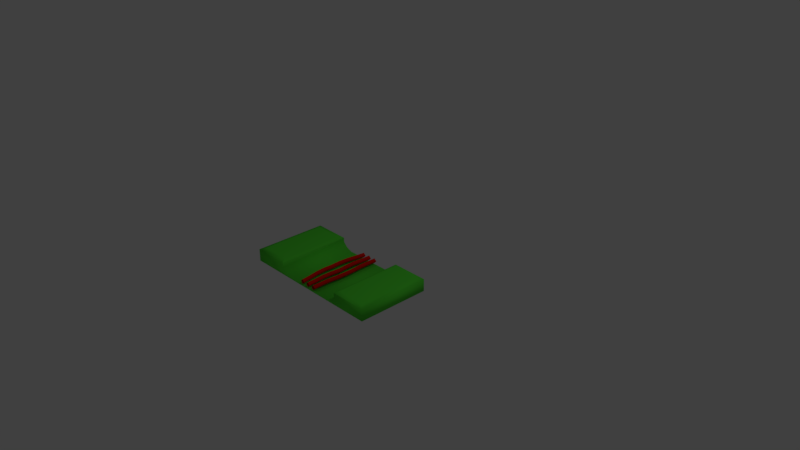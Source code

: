 # Source: FloorTileWiresStraightHalfTile.blend  (saved by Blender 2.78.0; exported with 4.5.12 LTS)
import bpy
from mathutils import Matrix  # noqa: F401  (used for matrix-valued properties, if any)

bpy.ops.wm.read_factory_settings(use_empty=True)
scene = bpy.context.scene
scene.name = 'Scene'

# ---- collections
col_collection_1 = bpy.data.collections.new('Collection 1'); scene.collection.children.link(col_collection_1)

# ---- materials (node trees are filled in below, after node groups)
mat_material = bpy.data.materials.new('Material')
mat_material.alpha_threshold = 0.0
mat_material.use_transparent_shadow = False
mat_material.diffuse_color = (0.0993, 0.8, 0.04594, 1.0)
mat_material.roughness = 0.5
mat_material.line_color = (0.0, 0.0, 0.0, 1.0)
mat_material_001 = bpy.data.materials.new('Material.001')
mat_material_001.alpha_threshold = 0.0
mat_material_001.use_transparent_shadow = False
mat_material_001.diffuse_color = (0.8, 0.005922, 0.0, 1.0)
mat_material_001.roughness = 0.5

# ---- material node trees

# ---- world
world_world = bpy.data.worlds.new('World'); scene.world = world_world
world_world.color = (0.05088, 0.05088, 0.05088)
world_world.use_sun_shadow = False
world_world.sun_shadow_jitter_overblur = 0.0
world_world.cycles.sampling_method = 'MANUAL'

# ---- cameras
cam_camera = bpy.data.cameras.new('Camera')
cam_camera.clip_end = 100.0
cam_camera.lens = 35.0
cam_camera.sensor_width = 32.0
cam_camera.sensor_height = 18.0
cam_camera.ortho_scale = 7.314
cam_camera.dof.focus_distance = 0.0
cam_camera.dof.aperture_fstop = 128.0

# ---- lights
light_lamp = bpy.data.lights.new('Lamp', 'POINT')
light_lamp.transmission_factor = 0.0
light_lamp.cutoff_distance = 30.0
light_lamp.energy = 100.0
light_lamp.shadow_buffer_clip_start = 1.001
light_lamp.shadow_soft_size = 0.1
light_lamp.shadow_maximum_resolution = 0.006
light_lamp.use_absolute_resolution = True

# ---- meshes
me_cylinder_003 = bpy.data.meshes.new('Cylinder.003')
me_cylinder_003.from_pydata([(-0.104, -1.0, -0.09123), (-0.07097, -1.0, -0.05822), (-0.104, -1.0, -0.02521), (-0.137, -1.0, -0.05822), (-0.12, -0.875, -0.09123), (-0.1422, -0.75, -0.09123), (-0.1509, -0.625, -0.09123), (-0.1454, -0.5, -0.09123), (-0.1124, -0.5, -0.05822), (-0.1179, -0.625, -0.05822), (-0.1092, -0.75, -0.05822), (-0.08695, -0.875, -0.05822), (-0.1454, -0.5, -0.02521), (-0.1509, -0.625, -0.02521), (-0.1422, -0.75, -0.02521), (-0.12, -0.875, -0.02521), (-0.1783, -0.5, -0.05822), (-0.1839, -0.625, -0.05822), (-0.1752, -0.75, -0.05822), (-0.1529, -0.875, -0.05822), (0.0002552, -1.0, -0.09123), (0.03326, -1.0, -0.05822), (0.0002552, -1.0, -0.02521), (-0.03275, -1.0, -0.05822), (-0.007172, -0.875, -0.09123), (-0.01823, -0.75, -0.09123), (-0.01498, -0.625, -0.09123), (-0.003735, -0.5, -0.09123), (0.02927, -0.5, -0.05822), (0.01802, -0.625, -0.05822), (0.01478, -0.75, -0.05822), (0.02584, -0.875, -0.05822), (-0.003735, -0.5, -0.02521), (-0.01498, -0.625, -0.02521), (-0.01823, -0.75, -0.02521), (-0.007172, -0.875, -0.02521), (-0.03671, -0.5, -0.05822), (-0.04799, -0.625, -0.05822), (-0.05123, -0.75, -0.05822), (-0.04018, -0.875, -0.05822), (0.1034, -1.0, -0.09123), (0.1364, -1.0, -0.05822), (0.1034, -1.0, -0.02521), (0.07041, -1.0, -0.05822), (0.1003, -0.875, -0.09123), (0.1008, -0.75, -0.09123), (0.1128, -0.625, -0.09123), (0.1154, -0.5, -0.09123), (0.1484, -0.5, -0.05822), (0.1458, -0.625, -0.05822), (0.1338, -0.75, -0.05822), (0.1333, -0.875, -0.05822), (0.1154, -0.5, -0.02521), (0.1128, -0.625, -0.02521), (0.1008, -0.75, -0.02521), (0.1003, -0.875, -0.02521), (0.08241, -0.5, -0.05822), (0.0798, -0.625, -0.05822), (0.06777, -0.75, -0.05822), (0.06725, -0.875, -0.05822), (-0.104, 0.0, -0.09123), (-0.07096, 0.0, -0.05822), (-0.104, 0.0, -0.02521), (-0.1369, 0.0, -0.05822), (-0.1199, -0.125, -0.09123), (-0.1422, -0.25, -0.09123), (-0.1508, -0.375, -0.09123), (-0.1453, -0.5, -0.09123), (-0.1123, -0.5, -0.05822), (-0.1178, -0.375, -0.05822), (-0.1092, -0.25, -0.05822), (-0.08693, -0.125, -0.05822), (-0.1453, -0.5, -0.02521), (-0.1508, -0.375, -0.02521), (-0.1422, -0.25, -0.02521), (-0.1199, -0.125, -0.02521), (-0.1783, -0.5, -0.05822), (-0.1838, -0.375, -0.05822), (-0.1751, -0.25, -0.05822), (-0.1529, -0.125, -0.05822), (0.000255, 0.0, -0.09123), (0.03326, 0.0, -0.05822), (0.000255, 0.0, -0.02521), (-0.03274, 0.0, -0.05822), (-0.00717, -0.125, -0.09123), (-0.01822, -0.25, -0.09123), (-0.01498, -0.375, -0.09123), (-0.003735, -0.5, -0.09123), (0.02927, -0.5, -0.05822), (0.01802, -0.375, -0.05822), (0.01478, -0.25, -0.05822), (0.02583, -0.125, -0.05822), (-0.003735, -0.5, -0.02521), (-0.01498, -0.375, -0.02521), (-0.01822, -0.25, -0.02521), (-0.00717, -0.125, -0.02521), (-0.03671, -0.5, -0.05822), (-0.04798, -0.375, -0.05822), (-0.05122, -0.25, -0.05822), (-0.04017, -0.125, -0.05822), (0.1034, 0.0, -0.09123), (0.1364, 0.0, -0.05822), (0.1034, 0.0, -0.02521), (0.0704, 0.0, -0.05822), (0.1002, -0.125, -0.09123), (0.1008, -0.25, -0.09123), (0.1128, -0.375, -0.09123), (0.1154, -0.5, -0.09123), (0.1484, -0.5, -0.05822), (0.1458, -0.375, -0.05822), (0.1338, -0.25, -0.05822), (0.1332, -0.125, -0.05822), (0.1154, -0.5, -0.02521), (0.1128, -0.375, -0.02521), (0.1008, -0.25, -0.02521), (0.1002, -0.125, -0.02521), (0.08239, -0.5, -0.05822), (0.07979, -0.375, -0.05822), (0.06776, -0.25, -0.05822), (0.06723, -0.125, -0.05822)], [], [(3, 19, 4, 0), (19, 18, 5, 4), (18, 17, 6, 5), (17, 16, 7, 6), (2, 15, 19, 3), (15, 14, 18, 19), (14, 13, 17, 18), (13, 12, 16, 17), (1, 11, 15, 2), (11, 10, 14, 15), (10, 9, 13, 14), (9, 8, 12, 13), (0, 4, 11, 1), (4, 5, 10, 11), (5, 6, 9, 10), (6, 7, 8, 9), (23, 39, 24, 20), (39, 38, 25, 24), (38, 37, 26, 25), (37, 36, 27, 26), (22, 35, 39, 23), (35, 34, 38, 39), (34, 33, 37, 38), (33, 32, 36, 37), (21, 31, 35, 22), (31, 30, 34, 35), (30, 29, 33, 34), (29, 28, 32, 33), (20, 24, 31, 21), (24, 25, 30, 31), (25, 26, 29, 30), (26, 27, 28, 29), (43, 59, 44, 40), (59, 58, 45, 44), (58, 57, 46, 45), (57, 56, 47, 46), (42, 55, 59, 43), (55, 54, 58, 59), (54, 53, 57, 58), (53, 52, 56, 57), (41, 51, 55, 42), (51, 50, 54, 55), (50, 49, 53, 54), (49, 48, 52, 53), (40, 44, 51, 41), (44, 45, 50, 51), (45, 46, 49, 50), (46, 47, 48, 49), (63, 60, 64, 79), (79, 64, 65, 78), (78, 65, 66, 77), (77, 66, 67, 76), (62, 63, 79, 75), (75, 79, 78, 74), (74, 78, 77, 73), (73, 77, 76, 72), (61, 62, 75, 71), (71, 75, 74, 70), (70, 74, 73, 69), (69, 73, 72, 68), (60, 61, 71, 64), (64, 71, 70, 65), (65, 70, 69, 66), (66, 69, 68, 67), (83, 80, 84, 99), (99, 84, 85, 98), (98, 85, 86, 97), (97, 86, 87, 96), (82, 83, 99, 95), (95, 99, 98, 94), (94, 98, 97, 93), (93, 97, 96, 92), (81, 82, 95, 91), (91, 95, 94, 90), (90, 94, 93, 89), (89, 93, 92, 88), (80, 81, 91, 84), (84, 91, 90, 85), (85, 90, 89, 86), (86, 89, 88, 87), (103, 100, 104, 119), (119, 104, 105, 118), (118, 105, 106, 117), (117, 106, 107, 116), (102, 103, 119, 115), (115, 119, 118, 114), (114, 118, 117, 113), (113, 117, 116, 112), (101, 102, 115, 111), (111, 115, 114, 110), (110, 114, 113, 109), (109, 113, 112, 108), (100, 101, 111, 104), (104, 111, 110, 105), (105, 110, 109, 106), (106, 109, 108, 107)])
me_cylinder_003.polygons.foreach_set('use_smooth', [True] * 96)
me_cylinder_003.polygons.foreach_set('material_index', [1, 1, 1, 1, 1, 1, 1, 1, 1, 1, 1, 1, 1, 1, 1, 1, 1, 1, 1, 1, 1, 1, 1, 1, 1, 1, 1, 1, 1, 1, 1, 1, 1, 1, 1, 1, 1, 1, 1, 1, 1, 1, 1, 1, 1, 1, 1, 1, 1, 1, 1, 1, 1, 1, 1, 1, 1, 1, 1, 1, 1, 1, 1, 1, 1, 1, 1, 1, 1, 1, 1, 1, 1, 1, 1, 1, 1, 1, 1, 1, 1, 1, 1, 1, 1, 1, 1, 1, 1, 1, 1, 1, 1, 1, 1, 1])
me_cylinder_003.materials.append(mat_material)
me_cylinder_003.materials.append(mat_material_001)
me_cylinder_003.use_remesh_preserve_volume = False
me_cylinder_003.use_remesh_preserve_attributes = False
me_cylinder_003.use_mirror_vertex_groups = False
me_cylinder_003.update()
me_cylinder_001 = bpy.data.meshes.new('Cylinder.001')
me_cylinder_001.from_pydata([(1.0, -1.0, -0.1214), (-1.0, -1.0, -0.1214), (0.93, -0.93, 0.0636), (-0.93, -0.93, 0.0636), (-0.93, -0.07, 0.0636), (-1.0, -1.0, 0.04386), (-1.0, 2.98e-07, 0.04386), (0.93, -0.07, 0.0636), (1.0, -4.172e-07, 0.04386), (1.0, -1.0, 0.04386), (-0.5, 1.192e-07, 0.04386), (-0.5, -1.0, 0.04386), (0.5, -2.384e-07, 0.04386), (0.5, -1.0, 0.04386), (-0.5512, -0.07, 0.0636), (-0.5, 1.192e-07, 0.04386), (-0.5, -1.0, 0.04386), (-0.5512, -0.93, 0.0636), (0.5, -2.384e-07, 0.04386), (0.5512, -0.07, 0.0636), (0.5512, -0.93, 0.0636), (0.5, -1.0, 0.04386), (-0.5, -1.0, -0.01733), (0.5, -1.0, -0.01733), (-0.3619, -1.0, -0.1085), (-0.4421, -1.0, -0.07524), (0.4421, -1.0, -0.07524), (0.3619, -1.0, -0.1085), (1.0, 6.877e-08, -0.1214), (-1.0, 4.264e-07, -0.1214), (0.3619, 1.274e-07, -0.1085), (-0.3619, 5.446e-07, -0.1085), (0.4421, 5.681e-09, -0.07524), (-0.4421, 4.825e-07, -0.07524), (-0.5, 2.397e-07, -0.01733), (-0.5, -0.001717, 0.03822), (0.5, -1.179e-07, -0.01733)], [], [(1, 5, 6, 29), (22, 34, 35, 15, 16, 11), (2, 20, 21, 13, 9), (3, 4, 6, 5), (17, 14, 4, 3), (12, 18, 19, 7, 8), (7, 2, 9, 8), (7, 19, 20, 2), (4, 14, 15, 10, 6), (11, 16, 17, 3, 5), (23, 36, 32, 26), (14, 17, 16, 15), (18, 21, 20, 19), (0, 9, 13, 23, 26, 27, 24, 25, 22, 11, 5, 1), (24, 31, 33, 25), (28, 8, 9, 0), (29, 28, 0, 1), (32, 30, 27, 26), (30, 31, 24, 27), (33, 34, 22, 25), (18, 36, 23, 13, 21), (12, 8, 28, 29, 6, 10, 15, 35, 34, 33, 31, 30, 32, 36, 18)])
me_cylinder_001.polygons.foreach_set('use_smooth', [True] * 22)
me_cylinder_001.materials.append(mat_material)
me_cylinder_001.materials.append(mat_material_001)
me_cylinder_001.use_remesh_preserve_volume = False
me_cylinder_001.use_remesh_preserve_attributes = False
me_cylinder_001.use_mirror_vertex_groups = False
me_cylinder_001.update()

# ---- objects
ob_cylinder_003 = bpy.data.objects.new('Cylinder.003', me_cylinder_003)
ob_cylinder_001 = bpy.data.objects.new('Cylinder.001', me_cylinder_001)
ob_lamp = bpy.data.objects.new('Lamp', light_lamp)
ob_camera = bpy.data.objects.new('Camera', cam_camera)

# ---- transforms, parenting, visibility, modifiers, constraints
ob_cylinder_003.location = (0.0, 0.0, 0.0)
ob_cylinder_003.lineart.crease_threshold = 0.0
ob_cylinder_001.location = (0.0, 0.0, 0.0)
ob_cylinder_001.lineart.crease_threshold = 0.0
ob_lamp.location = (4.076, 1.005, 5.904)
ob_lamp.rotation_euler = (0.6503, 0.05522, 1.866)
ob_lamp.lock_rotations_4d = False
ob_lamp.empty_display_type = 'ARROWS'
ob_lamp.color = (0.0, 0.0, 0.0, 0.0)
ob_lamp.lineart.crease_threshold = 0.0
ob_camera.location = (7.481, -6.508, 5.344)
ob_camera.rotation_euler = (1.109, 0.0, 0.8149)
ob_camera.lock_rotations_4d = False
ob_camera.empty_display_type = 'ARROWS'
ob_camera.color = (0.0, 0.0, 0.0, 0.0)
ob_camera.display_type = 'WIRE'
ob_camera.lineart.crease_threshold = 0.0

# ---- collection membership
col_collection_1.objects.link(ob_cylinder_003)
col_collection_1.objects.link(ob_cylinder_001)
col_collection_1.objects.link(ob_lamp)
col_collection_1.objects.link(ob_camera)

# ---- scene / render settings (as saved in the file)
scene.camera = ob_camera
scene.frame_start = 1; scene.frame_end = 250; scene.frame_set(1)
scene.render.engine = 'BLENDER_EEVEE_NEXT'
scene.render.resolution_percentage = 50
scene.render.dither_intensity = 0.0
scene.cycles.use_denoising = False
scene.cycles.samples = 128
scene.cycles.sampling_pattern = 'TABULATED_SOBOL'
scene.cycles.light_sampling_threshold = 0.0
scene.cycles.use_adaptive_sampling = False
scene.cycles.use_light_tree = False
scene.cycles.blur_glossy = 0.0
scene.cycles.sample_clamp_indirect = 0.0
scene.view_settings.view_transform = 'Standard'
bpy.context.view_layer.update()
